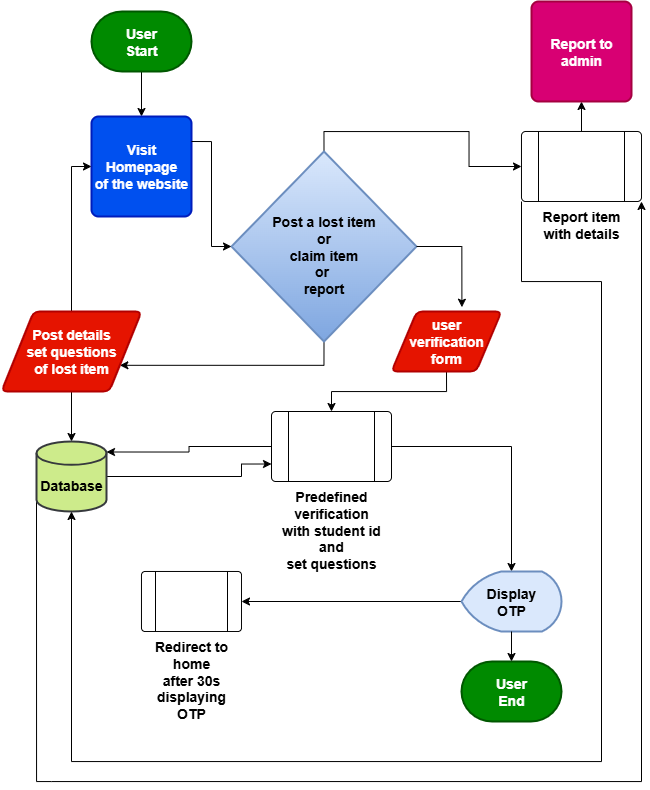

The diagram above was exported from draw.io. Its source (the exported page's mxGraphModel, read from the mxfile embedded in the PNG):
<mxGraphModel dx="1226" dy="1761" grid="1" gridSize="10" guides="1" tooltips="1" connect="1" arrows="1" fold="1" page="1" pageScale="1" pageWidth="850" pageHeight="1100" math="0" shadow="0">
  <root>
    <mxCell id="0" />
    <mxCell id="1" parent="0" />
    <mxCell id="ys_18g6TZcbMcngzZnoH-2" style="edgeStyle=orthogonalEdgeStyle;rounded=0;orthogonalLoop=1;jettySize=auto;html=1;exitX=0.5;exitY=1;exitDx=0;exitDy=0;exitPerimeter=0;entryX=0.5;entryY=0;entryDx=0;entryDy=0;" edge="1" parent="1" source="ys_18g6TZcbMcngzZnoH-1" target="ys_18g6TZcbMcngzZnoH-3">
      <mxGeometry relative="1" as="geometry">
        <mxPoint x="290" y="140" as="targetPoint" />
      </mxGeometry>
    </mxCell>
    <mxCell id="ys_18g6TZcbMcngzZnoH-1" value="&lt;div&gt;&lt;b&gt;&lt;font style=&quot;font-size: 14px;&quot;&gt;User&lt;/font&gt;&lt;/b&gt;&lt;/div&gt;&lt;b&gt;&lt;font style=&quot;font-size: 14px;&quot;&gt;Start&lt;/font&gt;&lt;/b&gt;" style="strokeWidth=2;html=1;shape=mxgraph.flowchart.terminator;whiteSpace=wrap;fillColor=#008a00;fontColor=#ffffff;strokeColor=#005700;" vertex="1" parent="1">
      <mxGeometry x="110" y="-130" width="100" height="60" as="geometry" />
    </mxCell>
    <mxCell id="ys_18g6TZcbMcngzZnoH-3" value="&lt;b&gt;&lt;font style=&quot;font-size: 14px;&quot;&gt;Visit Homepage&lt;/font&gt;&lt;/b&gt;&lt;div&gt;&lt;b&gt;&lt;font style=&quot;font-size: 14px;&quot;&gt;of the website&lt;/font&gt;&lt;/b&gt;&lt;/div&gt;" style="rounded=1;whiteSpace=wrap;html=1;absoluteArcSize=1;arcSize=14;strokeWidth=2;fillColor=#0050ef;fontColor=#ffffff;strokeColor=#001DBC;" vertex="1" parent="1">
      <mxGeometry x="110" y="-25" width="100" height="100" as="geometry" />
    </mxCell>
    <mxCell id="ys_18g6TZcbMcngzZnoH-7" style="edgeStyle=orthogonalEdgeStyle;rounded=0;orthogonalLoop=1;jettySize=auto;html=1;entryX=1;entryY=0.75;entryDx=0;entryDy=0;exitX=0.5;exitY=1;exitDx=0;exitDy=0;exitPerimeter=0;" edge="1" parent="1" source="ys_18g6TZcbMcngzZnoH-4" target="ys_18g6TZcbMcngzZnoH-6">
      <mxGeometry relative="1" as="geometry">
        <mxPoint x="370" y="300" as="sourcePoint" />
      </mxGeometry>
    </mxCell>
    <mxCell id="ys_18g6TZcbMcngzZnoH-18" style="edgeStyle=orthogonalEdgeStyle;rounded=0;orthogonalLoop=1;jettySize=auto;html=1;exitX=0.5;exitY=0;exitDx=0;exitDy=0;exitPerimeter=0;entryX=0;entryY=0.5;entryDx=0;entryDy=0;" edge="1" parent="1" source="ys_18g6TZcbMcngzZnoH-4" target="ys_18g6TZcbMcngzZnoH-17">
      <mxGeometry relative="1" as="geometry" />
    </mxCell>
    <mxCell id="ys_18g6TZcbMcngzZnoH-4" value="&lt;div&gt;&lt;b&gt;&lt;font style=&quot;font-size: 14px;&quot;&gt;&lt;br&gt;&lt;/font&gt;&lt;/b&gt;&lt;/div&gt;&lt;b&gt;&lt;font style=&quot;font-size: 14px;&quot;&gt;Post a lost item&lt;/font&gt;&lt;/b&gt;&lt;div&gt;&lt;b&gt;&lt;font style=&quot;font-size: 14px;&quot;&gt;or&lt;/font&gt;&lt;/b&gt;&lt;/div&gt;&lt;div&gt;&lt;b&gt;&lt;font style=&quot;font-size: 14px;&quot;&gt;claim item&lt;/font&gt;&lt;/b&gt;&lt;/div&gt;&lt;div&gt;&lt;b&gt;&lt;font style=&quot;font-size: 14px;&quot;&gt;or&amp;nbsp;&lt;/font&gt;&lt;/b&gt;&lt;/div&gt;&lt;div&gt;&lt;b&gt;&lt;font style=&quot;font-size: 14px;&quot;&gt;report&lt;/font&gt;&lt;/b&gt;&lt;/div&gt;" style="strokeWidth=2;html=1;shape=mxgraph.flowchart.decision;whiteSpace=wrap;fillColor=#dae8fc;gradientColor=#7ea6e0;strokeColor=#6c8ebf;" vertex="1" parent="1">
      <mxGeometry x="250" y="10" width="185" height="190" as="geometry" />
    </mxCell>
    <mxCell id="ys_18g6TZcbMcngzZnoH-5" style="edgeStyle=orthogonalEdgeStyle;rounded=0;orthogonalLoop=1;jettySize=auto;html=1;exitX=1;exitY=0.25;exitDx=0;exitDy=0;entryX=0;entryY=0.5;entryDx=0;entryDy=0;entryPerimeter=0;" edge="1" parent="1" source="ys_18g6TZcbMcngzZnoH-3" target="ys_18g6TZcbMcngzZnoH-4">
      <mxGeometry relative="1" as="geometry" />
    </mxCell>
    <mxCell id="ys_18g6TZcbMcngzZnoH-8" style="edgeStyle=orthogonalEdgeStyle;rounded=0;orthogonalLoop=1;jettySize=auto;html=1;exitX=0.5;exitY=0;exitDx=0;exitDy=0;entryX=0;entryY=0.5;entryDx=0;entryDy=0;" edge="1" parent="1" source="ys_18g6TZcbMcngzZnoH-6" target="ys_18g6TZcbMcngzZnoH-3">
      <mxGeometry relative="1" as="geometry">
        <mxPoint x="80" y="180" as="targetPoint" />
      </mxGeometry>
    </mxCell>
    <mxCell id="ys_18g6TZcbMcngzZnoH-14" style="edgeStyle=orthogonalEdgeStyle;rounded=0;orthogonalLoop=1;jettySize=auto;html=1;exitX=0.5;exitY=1;exitDx=0;exitDy=0;" edge="1" parent="1" source="ys_18g6TZcbMcngzZnoH-6" target="ys_18g6TZcbMcngzZnoH-13">
      <mxGeometry relative="1" as="geometry" />
    </mxCell>
    <mxCell id="ys_18g6TZcbMcngzZnoH-6" value="&lt;b&gt;&lt;font style=&quot;font-size: 14px;&quot;&gt;Post details&lt;/font&gt;&lt;/b&gt;&lt;div&gt;&lt;b&gt;&lt;font style=&quot;font-size: 14px;&quot;&gt;set questions&lt;/font&gt;&lt;/b&gt;&lt;/div&gt;&lt;div&gt;&lt;b&gt;&lt;font style=&quot;font-size: 14px;&quot;&gt;of lost item&lt;/font&gt;&lt;/b&gt;&lt;/div&gt;" style="shape=parallelogram;html=1;strokeWidth=2;perimeter=parallelogramPerimeter;whiteSpace=wrap;rounded=1;arcSize=12;size=0.23;fillColor=#e51400;fontColor=#ffffff;strokeColor=#B20000;" vertex="1" parent="1">
      <mxGeometry x="20" y="170" width="140" height="80" as="geometry" />
    </mxCell>
    <mxCell id="ys_18g6TZcbMcngzZnoH-9" value="&lt;b&gt;&lt;font style=&quot;font-size: 14px;&quot;&gt;Predefined verification&lt;/font&gt;&lt;/b&gt;&lt;div&gt;&lt;b&gt;&lt;font style=&quot;font-size: 14px;&quot;&gt;with student id and&lt;/font&gt;&lt;/b&gt;&lt;/div&gt;&lt;div&gt;&lt;b&gt;&lt;font style=&quot;font-size: 14px;&quot;&gt;set questions&lt;/font&gt;&lt;/b&gt;&lt;/div&gt;" style="verticalLabelPosition=bottom;verticalAlign=top;html=1;shape=process;whiteSpace=wrap;rounded=1;size=0.14;arcSize=6;" vertex="1" parent="1">
      <mxGeometry x="290" y="270" width="120" height="70" as="geometry" />
    </mxCell>
    <mxCell id="ys_18g6TZcbMcngzZnoH-11" value="&lt;b&gt;&lt;font style=&quot;font-size: 14px;&quot;&gt;User&lt;/font&gt;&lt;/b&gt;&lt;div&gt;&lt;b&gt;&lt;font style=&quot;font-size: 14px;&quot;&gt;End&lt;/font&gt;&lt;/b&gt;&lt;/div&gt;" style="strokeWidth=2;html=1;shape=mxgraph.flowchart.terminator;whiteSpace=wrap;fillColor=#008a00;fontColor=#ffffff;strokeColor=#005700;" vertex="1" parent="1">
      <mxGeometry x="480" y="520" width="100" height="60" as="geometry" />
    </mxCell>
    <mxCell id="ys_18g6TZcbMcngzZnoH-12" style="edgeStyle=orthogonalEdgeStyle;rounded=0;orthogonalLoop=1;jettySize=auto;html=1;exitX=1;exitY=0.5;exitDx=0;exitDy=0;entryX=0.5;entryY=0;entryDx=0;entryDy=0;entryPerimeter=0;" edge="1" parent="1" source="ys_18g6TZcbMcngzZnoH-9" target="ys_18g6TZcbMcngzZnoH-23">
      <mxGeometry relative="1" as="geometry" />
    </mxCell>
    <mxCell id="ys_18g6TZcbMcngzZnoH-15" style="edgeStyle=orthogonalEdgeStyle;rounded=0;orthogonalLoop=1;jettySize=auto;html=1;exitX=1;exitY=0.5;exitDx=0;exitDy=0;exitPerimeter=0;entryX=0;entryY=0.75;entryDx=0;entryDy=0;" edge="1" parent="1" source="ys_18g6TZcbMcngzZnoH-13" target="ys_18g6TZcbMcngzZnoH-9">
      <mxGeometry relative="1" as="geometry">
        <Array as="points">
          <mxPoint x="260" y="335" />
          <mxPoint x="260" y="323" />
        </Array>
      </mxGeometry>
    </mxCell>
    <mxCell id="ys_18g6TZcbMcngzZnoH-20" style="edgeStyle=orthogonalEdgeStyle;rounded=0;orthogonalLoop=1;jettySize=auto;html=1;exitX=0;exitY=0.85;exitDx=0;exitDy=0;exitPerimeter=0;entryX=1;entryY=1;entryDx=0;entryDy=0;" edge="1" parent="1" source="ys_18g6TZcbMcngzZnoH-13" target="ys_18g6TZcbMcngzZnoH-17">
      <mxGeometry relative="1" as="geometry">
        <mxPoint x="688" y="42" as="targetPoint" />
        <Array as="points">
          <mxPoint x="70" y="640" />
          <mxPoint x="630" y="640" />
        </Array>
      </mxGeometry>
    </mxCell>
    <mxCell id="ys_18g6TZcbMcngzZnoH-13" value="&lt;div&gt;&lt;b&gt;&lt;font style=&quot;font-size: 14px;&quot;&gt;&lt;br&gt;&lt;/font&gt;&lt;/b&gt;&lt;/div&gt;&lt;b&gt;&lt;font style=&quot;font-size: 14px;&quot;&gt;Database&lt;/font&gt;&lt;/b&gt;" style="strokeWidth=2;html=1;shape=mxgraph.flowchart.database;whiteSpace=wrap;fillColor=#cdeb8b;strokeColor=#36393d;" vertex="1" parent="1">
      <mxGeometry x="55" y="300" width="70" height="70" as="geometry" />
    </mxCell>
    <mxCell id="ys_18g6TZcbMcngzZnoH-16" style="edgeStyle=orthogonalEdgeStyle;rounded=0;orthogonalLoop=1;jettySize=auto;html=1;exitX=0;exitY=0.5;exitDx=0;exitDy=0;entryX=1;entryY=0.15;entryDx=0;entryDy=0;entryPerimeter=0;" edge="1" parent="1" source="ys_18g6TZcbMcngzZnoH-9" target="ys_18g6TZcbMcngzZnoH-13">
      <mxGeometry relative="1" as="geometry" />
    </mxCell>
    <mxCell id="ys_18g6TZcbMcngzZnoH-19" style="edgeStyle=orthogonalEdgeStyle;rounded=0;orthogonalLoop=1;jettySize=auto;html=1;exitX=0;exitY=1;exitDx=0;exitDy=0;entryX=0.5;entryY=1;entryDx=0;entryDy=0;entryPerimeter=0;" edge="1" parent="1" source="ys_18g6TZcbMcngzZnoH-17" target="ys_18g6TZcbMcngzZnoH-13">
      <mxGeometry relative="1" as="geometry">
        <mxPoint x="-1.5999755859375" y="610" as="targetPoint" />
        <Array as="points">
          <mxPoint x="540" y="140" />
          <mxPoint x="620" y="140" />
          <mxPoint x="620" y="620" />
          <mxPoint x="90" y="620" />
        </Array>
      </mxGeometry>
    </mxCell>
    <mxCell id="ys_18g6TZcbMcngzZnoH-22" style="edgeStyle=orthogonalEdgeStyle;rounded=0;orthogonalLoop=1;jettySize=auto;html=1;exitX=0.5;exitY=0;exitDx=0;exitDy=0;entryX=0.5;entryY=1;entryDx=0;entryDy=0;" edge="1" parent="1" source="ys_18g6TZcbMcngzZnoH-17" target="ys_18g6TZcbMcngzZnoH-21">
      <mxGeometry relative="1" as="geometry" />
    </mxCell>
    <mxCell id="ys_18g6TZcbMcngzZnoH-17" value="&lt;b&gt;&lt;font style=&quot;font-size: 14px;&quot;&gt;Report item&lt;/font&gt;&lt;/b&gt;&lt;div&gt;&lt;b&gt;&lt;font style=&quot;font-size: 14px;&quot;&gt;with details&lt;/font&gt;&lt;/b&gt;&lt;/div&gt;" style="verticalLabelPosition=bottom;verticalAlign=top;html=1;shape=process;whiteSpace=wrap;rounded=1;size=0.14;arcSize=6;" vertex="1" parent="1">
      <mxGeometry x="540" y="-10" width="120" height="70" as="geometry" />
    </mxCell>
    <mxCell id="ys_18g6TZcbMcngzZnoH-21" value="&lt;b&gt;&lt;font style=&quot;font-size: 14px;&quot;&gt;Report to&lt;/font&gt;&lt;/b&gt;&lt;div&gt;&lt;b&gt;&lt;font style=&quot;font-size: 14px;&quot;&gt;admin&lt;/font&gt;&lt;/b&gt;&lt;/div&gt;" style="rounded=1;whiteSpace=wrap;html=1;absoluteArcSize=1;arcSize=14;strokeWidth=2;fillColor=light-dark(#D80073,#FF0080);fontColor=#ffffff;strokeColor=#A50040;" vertex="1" parent="1">
      <mxGeometry x="550" y="-140" width="100" height="100" as="geometry" />
    </mxCell>
    <mxCell id="ys_18g6TZcbMcngzZnoH-28" style="edgeStyle=orthogonalEdgeStyle;rounded=0;orthogonalLoop=1;jettySize=auto;html=1;exitX=0;exitY=0.5;exitDx=0;exitDy=0;exitPerimeter=0;entryX=1;entryY=0.5;entryDx=0;entryDy=0;" edge="1" parent="1" source="ys_18g6TZcbMcngzZnoH-23" target="ys_18g6TZcbMcngzZnoH-26">
      <mxGeometry relative="1" as="geometry" />
    </mxCell>
    <mxCell id="ys_18g6TZcbMcngzZnoH-23" value="&lt;b&gt;&lt;font style=&quot;font-size: 14px;&quot;&gt;Display&lt;/font&gt;&lt;/b&gt;&lt;div&gt;&lt;b&gt;&lt;font style=&quot;font-size: 14px;&quot;&gt;OTP&lt;/font&gt;&lt;/b&gt;&lt;/div&gt;" style="strokeWidth=2;html=1;shape=mxgraph.flowchart.display;whiteSpace=wrap;fillColor=#dae8fc;strokeColor=#6c8ebf;" vertex="1" parent="1">
      <mxGeometry x="480" y="430" width="100" height="60" as="geometry" />
    </mxCell>
    <mxCell id="ys_18g6TZcbMcngzZnoH-24" style="edgeStyle=orthogonalEdgeStyle;rounded=0;orthogonalLoop=1;jettySize=auto;html=1;exitX=0.5;exitY=1;exitDx=0;exitDy=0;exitPerimeter=0;entryX=0.5;entryY=0;entryDx=0;entryDy=0;entryPerimeter=0;" edge="1" parent="1" source="ys_18g6TZcbMcngzZnoH-23" target="ys_18g6TZcbMcngzZnoH-11">
      <mxGeometry relative="1" as="geometry" />
    </mxCell>
    <mxCell id="ys_18g6TZcbMcngzZnoH-26" value="&lt;b&gt;&lt;font style=&quot;font-size: 14px;&quot;&gt;Redirect to home&lt;/font&gt;&lt;/b&gt;&lt;div&gt;&lt;b&gt;&lt;font style=&quot;font-size: 14px;&quot;&gt;after 30s&lt;/font&gt;&lt;/b&gt;&lt;/div&gt;&lt;div&gt;&lt;b&gt;&lt;font style=&quot;font-size: 14px;&quot;&gt;displaying OTP&lt;/font&gt;&lt;/b&gt;&lt;/div&gt;" style="verticalLabelPosition=bottom;verticalAlign=top;html=1;shape=process;whiteSpace=wrap;rounded=1;size=0.14;arcSize=6;" vertex="1" parent="1">
      <mxGeometry x="160" y="430" width="100" height="60" as="geometry" />
    </mxCell>
    <mxCell id="ys_18g6TZcbMcngzZnoH-30" style="edgeStyle=orthogonalEdgeStyle;rounded=0;orthogonalLoop=1;jettySize=auto;html=1;exitX=0.5;exitY=1;exitDx=0;exitDy=0;entryX=0.5;entryY=0;entryDx=0;entryDy=0;" edge="1" parent="1" source="ys_18g6TZcbMcngzZnoH-29" target="ys_18g6TZcbMcngzZnoH-9">
      <mxGeometry relative="1" as="geometry" />
    </mxCell>
    <mxCell id="ys_18g6TZcbMcngzZnoH-29" value="&lt;b&gt;&lt;font style=&quot;font-size: 14px;&quot;&gt;user&lt;/font&gt;&lt;/b&gt;&lt;div&gt;&lt;b&gt;&lt;font style=&quot;font-size: 14px;&quot;&gt;verification&lt;/font&gt;&lt;/b&gt;&lt;/div&gt;&lt;div&gt;&lt;b&gt;&lt;font style=&quot;font-size: 14px;&quot;&gt;form&lt;/font&gt;&lt;/b&gt;&lt;/div&gt;" style="shape=parallelogram;html=1;strokeWidth=2;perimeter=parallelogramPerimeter;whiteSpace=wrap;rounded=1;arcSize=12;size=0.23;fillColor=#e51400;fontColor=#ffffff;strokeColor=#B20000;" vertex="1" parent="1">
      <mxGeometry x="410" y="170" width="110" height="60" as="geometry" />
    </mxCell>
    <mxCell id="ys_18g6TZcbMcngzZnoH-33" style="edgeStyle=orthogonalEdgeStyle;rounded=0;orthogonalLoop=1;jettySize=auto;html=1;exitX=1;exitY=0.5;exitDx=0;exitDy=0;exitPerimeter=0;entryX=0.64;entryY=-0.071;entryDx=0;entryDy=0;entryPerimeter=0;" edge="1" parent="1" source="ys_18g6TZcbMcngzZnoH-4" target="ys_18g6TZcbMcngzZnoH-29">
      <mxGeometry relative="1" as="geometry" />
    </mxCell>
  </root>
</mxGraphModel>